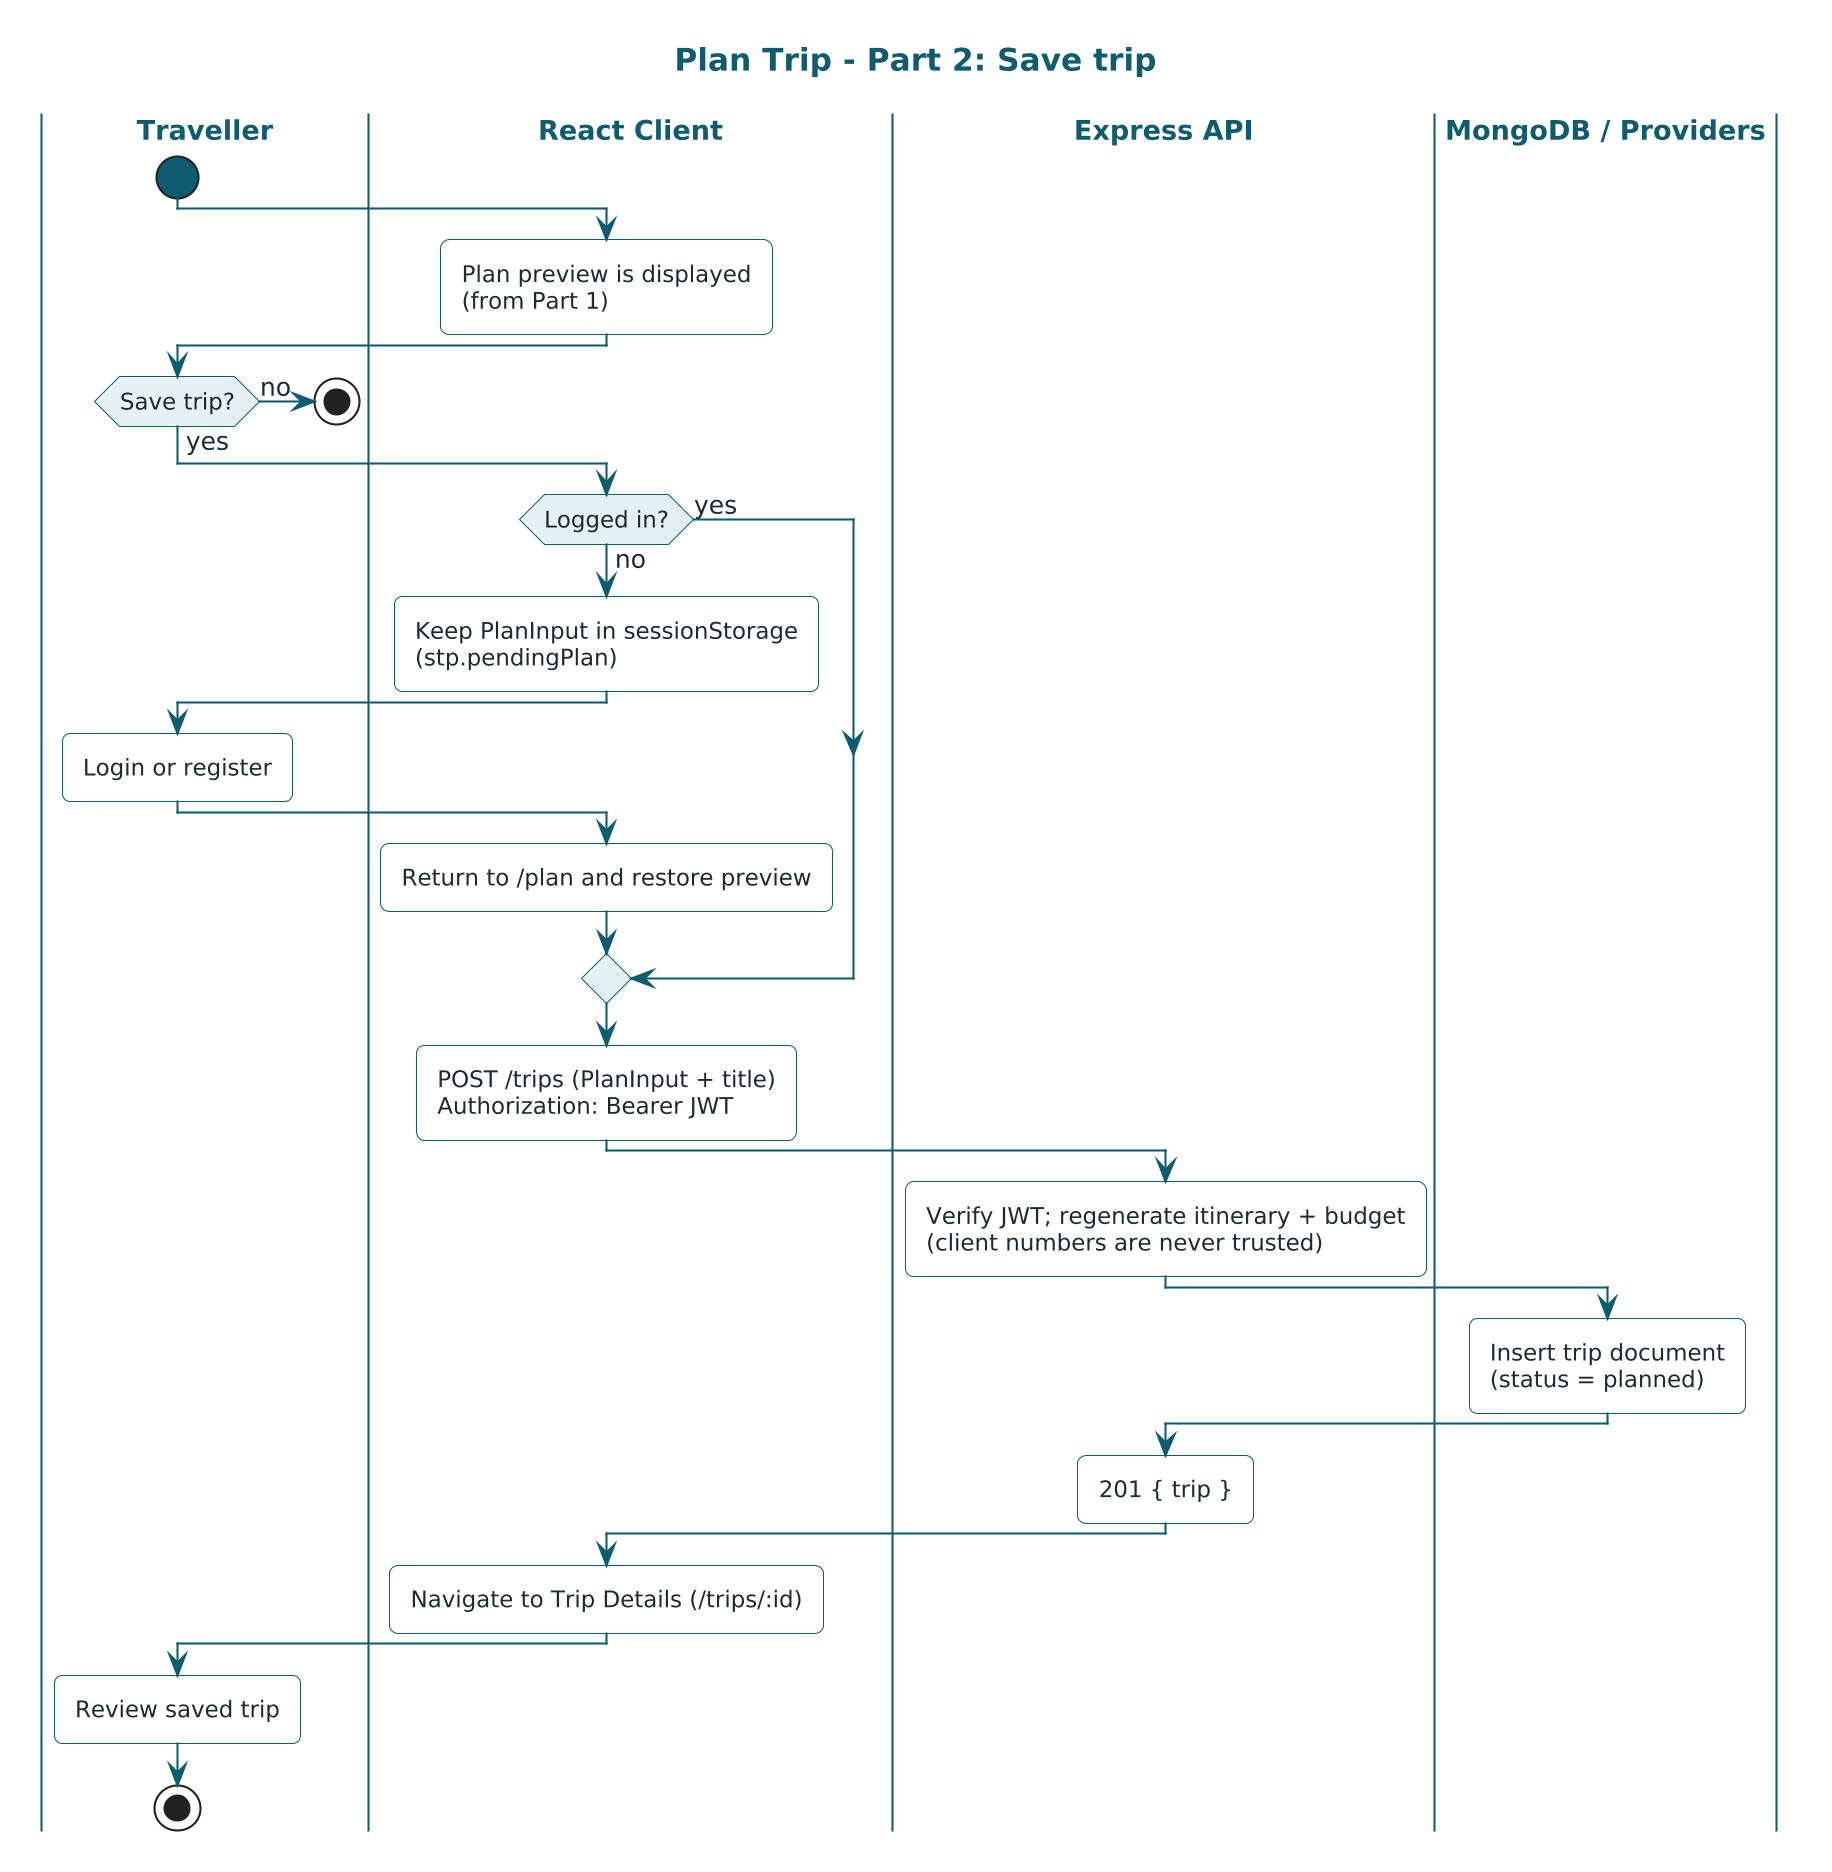

The diagram above was rendered by PlantUML. Its source (embedded in the PNG):
@startuml activity-plan-trip-part2-save
!include _style.iuml
title Plan Trip - Part 2: Save trip
|Traveller|
start
|React Client|
:Plan preview is displayed
(from Part 1);
|Traveller|
if (Save trip?) then (no)
  stop
else (yes)
endif
|React Client|
if (Logged in?) then (no)
  :Keep PlanInput in sessionStorage
  (stp.pendingPlan);
  |Traveller|
  :Login or register;
  |React Client|
  :Return to /plan and restore preview;
else (yes)
endif
:POST /trips (PlanInput + title)
Authorization: Bearer JWT;
|Express API|
:Verify JWT; regenerate itinerary + budget
(client numbers are never trusted);
|MongoDB / Providers|
:Insert trip document
(status = planned);
|Express API|
:201 { trip };
|React Client|
:Navigate to Trip Details (/trips/:id);
|Traveller|
:Review saved trip;
stop
@enduml